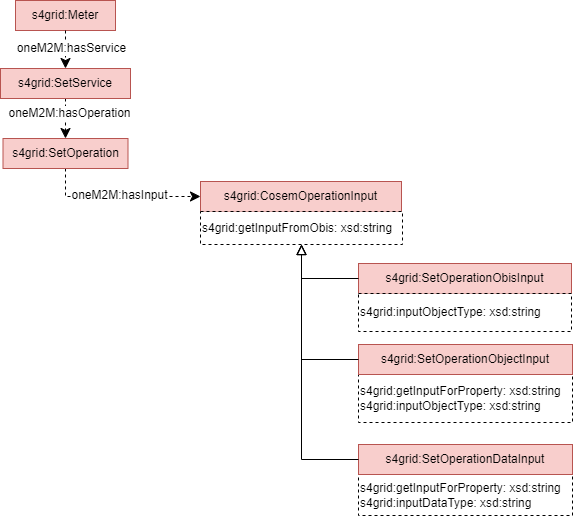

The diagram above was exported from draw.io. Its source (the exported page's mxGraphModel, read from the mxfile embedded in the PNG):
<mxGraphModel dx="661" dy="713" grid="0" gridSize="10" guides="1" tooltips="1" connect="1" arrows="1" fold="1" page="0" pageScale="1" pageWidth="827" pageHeight="1169" math="0" shadow="0">
  <root>
    <mxCell id="0" />
    <mxCell id="1" parent="0" />
    <mxCell id="2" value="s4grid:Meter" style="rounded=0;whiteSpace=wrap;html=1;snapToPoint=1;points=[[0.1,0],[0.2,0],[0.3,0],[0.4,0],[0.5,0],[0.6,0],[0.7,0],[0.8,0],[0.9,0],[0,0.1],[0,0.3],[0,0.5],[0,0.7],[0,0.9],[0.1,1],[0.2,1],[0.3,1],[0.4,1],[0.5,1],[0.6,1],[0.7,1],[0.8,1],[0.9,1],[1,0.1],[1,0.3],[1,0.5],[1,0.7],[1,0.9]];fillColor=#f8cecc;strokeColor=#b85450;" vertex="1" parent="1">
      <mxGeometry x="869" y="696" width="100" height="30" as="geometry" />
    </mxCell>
    <mxCell id="3" value="" style="endArrow=classic;html=1;endSize=8;arcSize=0;rounded=0;entryX=0.5;entryY=0;entryDx=0;entryDy=0;dashed=1;exitX=0.5;exitY=1;exitDx=0;exitDy=0;" edge="1" source="2" target="20" parent="1">
      <mxGeometry width="50" height="50" relative="1" as="geometry">
        <mxPoint x="1384" y="721" as="sourcePoint" />
        <mxPoint x="1116.25" y="711" as="targetPoint" />
        <Array as="points" />
      </mxGeometry>
    </mxCell>
    <mxCell id="4" value="&lt;div&gt;oneM2M:hasService&lt;/div&gt;" style="text;html=1;align=center;verticalAlign=middle;resizable=0;points=[];labelBackgroundColor=#ffffff;" vertex="1" connectable="0" parent="3">
      <mxGeometry x="-0.1269" relative="1" as="geometry">
        <mxPoint x="5" as="offset" />
      </mxGeometry>
    </mxCell>
    <mxCell id="5" value="" style="endArrow=classic;html=1;endSize=8;arcSize=0;rounded=0;entryX=0.5;entryY=0;entryDx=0;entryDy=0;exitX=0.5;exitY=1;exitDx=0;exitDy=0;dashed=1;" edge="1" source="20" target="21" parent="1">
      <mxGeometry width="50" height="50" relative="1" as="geometry">
        <mxPoint x="1246.2499999999998" y="711" as="sourcePoint" />
        <mxPoint x="1398.25" y="711" as="targetPoint" />
      </mxGeometry>
    </mxCell>
    <mxCell id="6" value="&lt;div&gt;oneM2M:hasOperation&lt;/div&gt;" style="text;html=1;align=center;verticalAlign=middle;resizable=0;points=[];labelBackgroundColor=#ffffff;" vertex="1" connectable="0" parent="5">
      <mxGeometry x="-0.1269" relative="1" as="geometry">
        <mxPoint x="3" y="-3" as="offset" />
      </mxGeometry>
    </mxCell>
    <mxCell id="7" value="" style="endArrow=classic;html=1;endSize=8;arcSize=0;rounded=0;exitX=0.5;exitY=1;exitDx=0;exitDy=0;dashed=1;entryX=0;entryY=0.5;entryDx=0;entryDy=0;edgeStyle=orthogonalEdgeStyle;" edge="1" source="21" target="17" parent="1">
      <mxGeometry width="50" height="50" relative="1" as="geometry">
        <mxPoint x="949" y="929" as="sourcePoint" />
        <mxPoint x="1127.03" y="929" as="targetPoint" />
      </mxGeometry>
    </mxCell>
    <mxCell id="8" value="oneM2M:hasInput" style="text;html=1;align=center;verticalAlign=middle;resizable=0;points=[];labelBackgroundColor=#ffffff;" vertex="1" connectable="0" parent="1">
      <mxGeometry x="972.9999999999998" y="890" as="geometry" />
    </mxCell>
    <mxCell id="9" value="s4grid:getInputForProperty: xsd:string&lt;br&gt;s4grid:inputDataType: xsd:string" style="rounded=0;whiteSpace=wrap;html=1;snapToPoint=1;points=[[0.1,0],[0.2,0],[0.3,0],[0.4,0],[0.5,0],[0.6,0],[0.7,0],[0.8,0],[0.9,0],[0,0.1],[0,0.3],[0,0.5],[0,0.7],[0,0.9],[0.1,1],[0.2,1],[0.3,1],[0.4,1],[0.5,1],[0.6,1],[0.7,1],[0.8,1],[0.9,1],[1,0.1],[1,0.3],[1,0.5],[1,0.7],[1,0.9]];dashed=1;align=left;" vertex="1" parent="1">
      <mxGeometry x="1212" y="1170" width="214" height="41" as="geometry" />
    </mxCell>
    <mxCell id="10" value="s4grid:SetOperationObisInput" style="rounded=0;whiteSpace=wrap;html=1;snapToPoint=1;points=[[0.1,0],[0.2,0],[0.3,0],[0.4,0],[0.5,0],[0.6,0],[0.7,0],[0.8,0],[0.9,0],[0,0.1],[0,0.3],[0,0.5],[0,0.7],[0,0.9],[0.1,1],[0.2,1],[0.3,1],[0.4,1],[0.5,1],[0.6,1],[0.7,1],[0.8,1],[0.9,1],[1,0.1],[1,0.3],[1,0.5],[1,0.7],[1,0.9]];fillColor=#f8cecc;strokeColor=#b85450;" vertex="1" parent="1">
      <mxGeometry x="1212" y="959" width="213" height="30" as="geometry" />
    </mxCell>
    <mxCell id="11" value="s4grid:SetOperationDataInput" style="rounded=0;whiteSpace=wrap;html=1;snapToPoint=1;points=[[0.1,0],[0.2,0],[0.3,0],[0.4,0],[0.5,0],[0.6,0],[0.7,0],[0.8,0],[0.9,0],[0,0.1],[0,0.3],[0,0.5],[0,0.7],[0,0.9],[0.1,1],[0.2,1],[0.3,1],[0.4,1],[0.5,1],[0.6,1],[0.7,1],[0.8,1],[0.9,1],[1,0.1],[1,0.3],[1,0.5],[1,0.7],[1,0.9]];fillColor=#f8cecc;strokeColor=#b85450;" vertex="1" parent="1">
      <mxGeometry x="1212" y="1140" width="214" height="30" as="geometry" />
    </mxCell>
    <mxCell id="12" value="" style="endArrow=block;html=1;fontColor=#000099;exitX=0;exitY=0.5;exitDx=0;exitDy=0;endFill=0;endSize=8;arcSize=0;rounded=0;edgeStyle=orthogonalEdgeStyle;entryX=0.5;entryY=1;entryDx=0;entryDy=0;" edge="1" source="10" target="18" parent="1">
      <mxGeometry width="50" height="50" relative="1" as="geometry">
        <mxPoint x="1631.3700000000003" y="953" as="sourcePoint" />
        <mxPoint x="1147.56" y="939" as="targetPoint" />
      </mxGeometry>
    </mxCell>
    <mxCell id="13" value="" style="endArrow=block;html=1;fontColor=#000099;exitX=0;exitY=0.5;exitDx=0;exitDy=0;endFill=0;endSize=8;arcSize=0;rounded=0;entryX=0.5;entryY=1;entryDx=0;entryDy=0;edgeStyle=orthogonalEdgeStyle;" edge="1" source="11" target="18" parent="1">
      <mxGeometry width="50" height="50" relative="1" as="geometry">
        <mxPoint x="1166.37" y="1090" as="sourcePoint" />
        <mxPoint x="1147.56" y="939" as="targetPoint" />
      </mxGeometry>
    </mxCell>
    <mxCell id="14" value="s4grid:inputObjectType: xsd:string" style="rounded=0;whiteSpace=wrap;html=1;snapToPoint=1;points=[[0.1,0],[0.2,0],[0.3,0],[0.4,0],[0.5,0],[0.6,0],[0.7,0],[0.8,0],[0.9,0],[0,0.1],[0,0.3],[0,0.5],[0,0.7],[0,0.9],[0.1,1],[0.2,1],[0.3,1],[0.4,1],[0.5,1],[0.6,1],[0.7,1],[0.8,1],[0.9,1],[1,0.1],[1,0.3],[1,0.5],[1,0.7],[1,0.9]];dashed=1;align=left;" vertex="1" parent="1">
      <mxGeometry x="1212" y="989" width="213" height="38" as="geometry" />
    </mxCell>
    <mxCell id="15" value="s4grid:getInputForProperty: xsd:string&lt;br style=&quot;border-color: var(--border-color);&quot;&gt;s4grid:inputObjectType: xsd:string" style="rounded=0;whiteSpace=wrap;html=1;snapToPoint=1;points=[[0.1,0],[0.2,0],[0.3,0],[0.4,0],[0.5,0],[0.6,0],[0.7,0],[0.8,0],[0.9,0],[0,0.1],[0,0.3],[0,0.5],[0,0.7],[0,0.9],[0.1,1],[0.2,1],[0.3,1],[0.4,1],[0.5,1],[0.6,1],[0.7,1],[0.8,1],[0.9,1],[1,0.1],[1,0.3],[1,0.5],[1,0.7],[1,0.9]];dashed=1;align=left;" vertex="1" parent="1">
      <mxGeometry x="1212" y="1070" width="214" height="48" as="geometry" />
    </mxCell>
    <mxCell id="16" value="s4grid:SetOperationObjectInput" style="rounded=0;whiteSpace=wrap;html=1;snapToPoint=1;points=[[0.1,0],[0.2,0],[0.3,0],[0.4,0],[0.5,0],[0.6,0],[0.7,0],[0.8,0],[0.9,0],[0,0.1],[0,0.3],[0,0.5],[0,0.7],[0,0.9],[0.1,1],[0.2,1],[0.3,1],[0.4,1],[0.5,1],[0.6,1],[0.7,1],[0.8,1],[0.9,1],[1,0.1],[1,0.3],[1,0.5],[1,0.7],[1,0.9]];fillColor=#f8cecc;strokeColor=#b85450;" vertex="1" parent="1">
      <mxGeometry x="1212" y="1040" width="214" height="30" as="geometry" />
    </mxCell>
    <mxCell id="17" value="s4grid:CosemOperationInput" style="rounded=0;whiteSpace=wrap;html=1;snapToPoint=1;points=[[0.1,0],[0.2,0],[0.3,0],[0.4,0],[0.5,0],[0.6,0],[0.7,0],[0.8,0],[0.9,0],[0,0.1],[0,0.3],[0,0.5],[0,0.7],[0,0.9],[0.1,1],[0.2,1],[0.3,1],[0.4,1],[0.5,1],[0.6,1],[0.7,1],[0.8,1],[0.9,1],[1,0.1],[1,0.3],[1,0.5],[1,0.7],[1,0.9]];fillColor=#f8cecc;strokeColor=#b85450;" vertex="1" parent="1">
      <mxGeometry x="1054" y="877" width="201" height="30" as="geometry" />
    </mxCell>
    <mxCell id="18" value="s4grid:getInputFromObis: xsd:string" style="rounded=0;whiteSpace=wrap;html=1;snapToPoint=1;points=[[0.1,0],[0.2,0],[0.3,0],[0.4,0],[0.5,0],[0.6,0],[0.7,0],[0.8,0],[0.9,0],[0,0.1],[0,0.3],[0,0.5],[0,0.7],[0,0.9],[0.1,1],[0.2,1],[0.3,1],[0.4,1],[0.5,1],[0.6,1],[0.7,1],[0.8,1],[0.9,1],[1,0.1],[1,0.3],[1,0.5],[1,0.7],[1,0.9]];dashed=1;align=left;" vertex="1" parent="1">
      <mxGeometry x="1054" y="907" width="202" height="33" as="geometry" />
    </mxCell>
    <mxCell id="19" value="" style="endArrow=block;html=1;fontColor=#000099;exitX=0;exitY=0.5;exitDx=0;exitDy=0;endFill=0;endSize=8;arcSize=0;rounded=0;entryX=0.5;entryY=1;entryDx=0;entryDy=0;edgeStyle=orthogonalEdgeStyle;" edge="1" source="16" target="18" parent="1">
      <mxGeometry width="50" height="50" relative="1" as="geometry">
        <mxPoint x="1179" y="1153" as="sourcePoint" />
        <mxPoint x="1157.56" y="949" as="targetPoint" />
      </mxGeometry>
    </mxCell>
    <mxCell id="20" value="s4grid:SetService" style="rounded=0;whiteSpace=wrap;html=1;snapToPoint=1;points=[[0.1,0],[0.2,0],[0.3,0],[0.4,0],[0.5,0],[0.6,0],[0.7,0],[0.8,0],[0.9,0],[0,0.1],[0,0.3],[0,0.5],[0,0.7],[0,0.9],[0.1,1],[0.2,1],[0.3,1],[0.4,1],[0.5,1],[0.6,1],[0.7,1],[0.8,1],[0.9,1],[1,0.1],[1,0.3],[1,0.5],[1,0.7],[1,0.9]];fillColor=#f8cecc;strokeColor=#b85450;" vertex="1" parent="1">
      <mxGeometry x="854" y="764" width="130" height="30" as="geometry" />
    </mxCell>
    <mxCell id="21" value="s4grid:SetOperation" style="rounded=0;whiteSpace=wrap;html=1;snapToPoint=1;points=[[0.1,0],[0.2,0],[0.3,0],[0.4,0],[0.5,0],[0.6,0],[0.7,0],[0.8,0],[0.9,0],[0,0.1],[0,0.3],[0,0.5],[0,0.7],[0,0.9],[0.1,1],[0.2,1],[0.3,1],[0.4,1],[0.5,1],[0.6,1],[0.7,1],[0.8,1],[0.9,1],[1,0.1],[1,0.3],[1,0.5],[1,0.7],[1,0.9]];fillColor=#f8cecc;strokeColor=#b85450;" vertex="1" parent="1">
      <mxGeometry x="856.5" y="834" width="125" height="30" as="geometry" />
    </mxCell>
  </root>
</mxGraphModel>